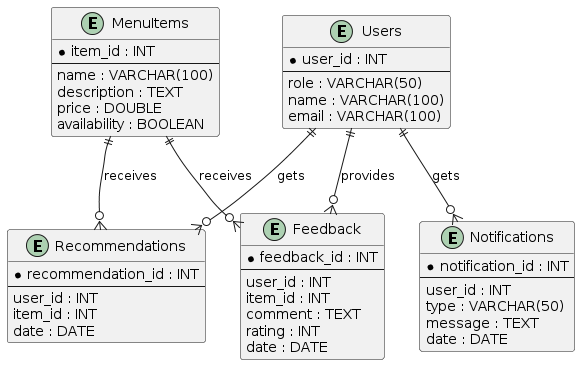

The diagram above was rendered by PlantUML. Its source (embedded in the PNG):
@startuml
top to bottom direction

entity Users {
    * user_id : INT
    --
    role : VARCHAR(50)
    name : VARCHAR(100)
    email : VARCHAR(100)
}

entity MenuItems {
    * item_id : INT
    --
    name : VARCHAR(100)
    description : TEXT
    price : DOUBLE
    availability : BOOLEAN
}

entity Feedback {
    * feedback_id : INT
    --
    user_id : INT
    item_id : INT
    comment : TEXT
    rating : INT
    date : DATE
}

entity Recommendations {
    * recommendation_id : INT
    --
    user_id : INT
    item_id : INT
    date : DATE
}

entity Notifications {
    * notification_id : INT
    --
    user_id : INT
    type : VARCHAR(50)
    message : TEXT
    date : DATE
}

Users ||--o{ Feedback : provides
MenuItems ||--o{ Feedback : receives

Users ||--o{ Recommendations : gets
MenuItems ||--o{ Recommendations : receives

Users ||--o{ Notifications : gets
@enduml